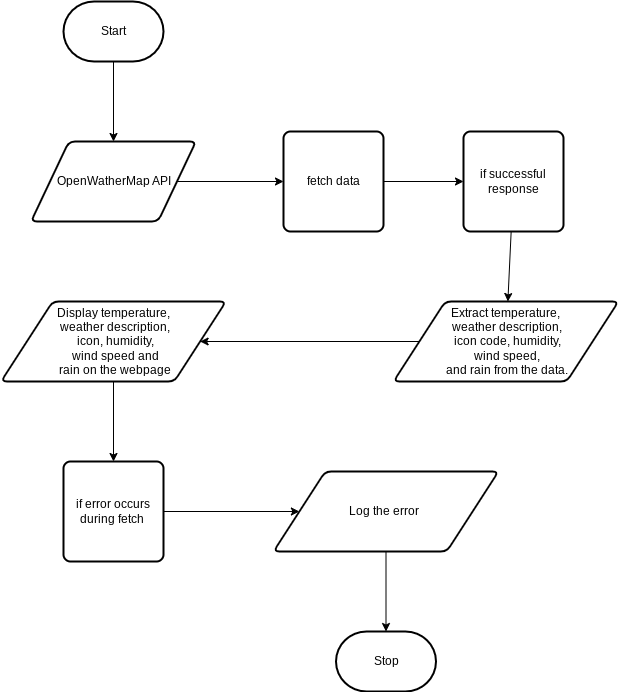

The diagram above was exported from draw.io. Its source (the exported page's mxGraphModel, read from the mxfile embedded in the PNG):
<mxGraphModel dx="1448" dy="912" grid="1" gridSize="10" guides="1" tooltips="1" connect="1" arrows="1" fold="1" page="1" pageScale="1" pageWidth="850" pageHeight="1100" math="0" shadow="0">
  <root>
    <mxCell id="0" />
    <mxCell id="1" parent="0" />
    <mxCell id="6" value="" style="edgeStyle=none;html=1;" edge="1" parent="1" source="2" target="4">
      <mxGeometry relative="1" as="geometry" />
    </mxCell>
    <mxCell id="2" value="Start" style="strokeWidth=2;html=1;shape=mxgraph.flowchart.terminator;whiteSpace=wrap;" parent="1" vertex="1">
      <mxGeometry x="150" y="50" width="100" height="60" as="geometry" />
    </mxCell>
    <mxCell id="3" value="Stop" style="strokeWidth=2;html=1;shape=mxgraph.flowchart.terminator;whiteSpace=wrap;" parent="1" vertex="1">
      <mxGeometry x="422.5" y="680" width="100" height="60" as="geometry" />
    </mxCell>
    <mxCell id="9" value="" style="edgeStyle=none;html=1;" edge="1" parent="1" source="4" target="7">
      <mxGeometry relative="1" as="geometry" />
    </mxCell>
    <mxCell id="4" value="OpenWatherMap API" style="shape=parallelogram;html=1;strokeWidth=2;perimeter=parallelogramPerimeter;whiteSpace=wrap;rounded=1;arcSize=12;size=0.23;" vertex="1" parent="1">
      <mxGeometry x="117.5" y="190" width="165" height="80" as="geometry" />
    </mxCell>
    <mxCell id="24" value="" style="edgeStyle=none;html=1;" edge="1" parent="1" source="7" target="23">
      <mxGeometry relative="1" as="geometry" />
    </mxCell>
    <mxCell id="7" value="&amp;nbsp;fetch data&amp;nbsp;" style="rounded=1;whiteSpace=wrap;html=1;absoluteArcSize=1;arcSize=14;strokeWidth=2;" vertex="1" parent="1">
      <mxGeometry x="370" y="180" width="100" height="100" as="geometry" />
    </mxCell>
    <mxCell id="27" value="" style="edgeStyle=none;html=1;" edge="1" parent="1" source="21" target="26">
      <mxGeometry relative="1" as="geometry" />
    </mxCell>
    <mxCell id="21" value="Extract temperature,&lt;br&gt;&amp;nbsp;weather description,&lt;br&gt;&amp;nbsp;icon code, humidity,&lt;br&gt;&amp;nbsp;wind speed,&lt;br&gt;&amp;nbsp;and rain from the data." style="shape=parallelogram;html=1;strokeWidth=2;perimeter=parallelogramPerimeter;whiteSpace=wrap;rounded=1;arcSize=12;size=0.23;" vertex="1" parent="1">
      <mxGeometry x="480" y="350" width="225" height="80" as="geometry" />
    </mxCell>
    <mxCell id="25" value="" style="edgeStyle=none;html=1;" edge="1" parent="1" source="23" target="21">
      <mxGeometry relative="1" as="geometry" />
    </mxCell>
    <mxCell id="23" value="if successful response" style="rounded=1;whiteSpace=wrap;html=1;absoluteArcSize=1;arcSize=14;strokeWidth=2;" vertex="1" parent="1">
      <mxGeometry x="550" y="180" width="100" height="100" as="geometry" />
    </mxCell>
    <mxCell id="29" value="" style="edgeStyle=none;html=1;" edge="1" parent="1" source="26" target="28">
      <mxGeometry relative="1" as="geometry" />
    </mxCell>
    <mxCell id="26" value="Display temperature,&lt;br&gt;&amp;nbsp;weather description,&lt;br&gt;&amp;nbsp;icon, humidity,&lt;br&gt;&amp;nbsp;wind speed and&lt;br&gt;&amp;nbsp;rain on the webpage" style="shape=parallelogram;html=1;strokeWidth=2;perimeter=parallelogramPerimeter;whiteSpace=wrap;rounded=1;arcSize=12;size=0.23;" vertex="1" parent="1">
      <mxGeometry x="87.5" y="350" width="225" height="80" as="geometry" />
    </mxCell>
    <mxCell id="32" value="" style="edgeStyle=none;html=1;" edge="1" parent="1" source="28" target="30">
      <mxGeometry relative="1" as="geometry" />
    </mxCell>
    <mxCell id="28" value="if error occurs during fetch&amp;nbsp;" style="rounded=1;whiteSpace=wrap;html=1;absoluteArcSize=1;arcSize=14;strokeWidth=2;" vertex="1" parent="1">
      <mxGeometry x="150" y="510" width="100" height="100" as="geometry" />
    </mxCell>
    <mxCell id="33" value="" style="edgeStyle=none;html=1;" edge="1" parent="1" source="30" target="3">
      <mxGeometry relative="1" as="geometry" />
    </mxCell>
    <mxCell id="30" value="Log the error&amp;nbsp;" style="shape=parallelogram;html=1;strokeWidth=2;perimeter=parallelogramPerimeter;whiteSpace=wrap;rounded=1;arcSize=12;size=0.23;" vertex="1" parent="1">
      <mxGeometry x="360" y="520" width="225" height="80" as="geometry" />
    </mxCell>
  </root>
</mxGraphModel>